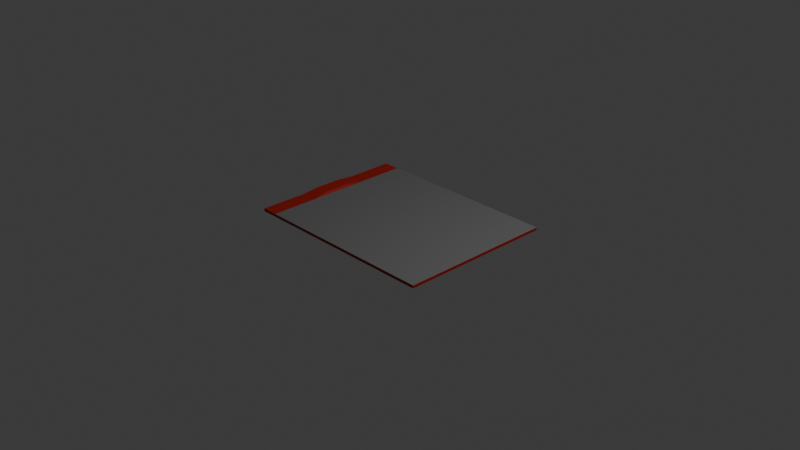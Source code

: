 # Source: ClipBoard.blend  (saved by Blender 4.4.32; exported with 4.5.12 LTS)
import bpy
from mathutils import Matrix  # noqa: F401  (used for matrix-valued properties, if any)

bpy.ops.wm.read_factory_settings(use_empty=True)
scene = bpy.context.scene
scene.name = 'Scene'

# ---- collections
col_collection = bpy.data.collections.new('Collection'); scene.collection.children.link(col_collection)

# ---- materials (node trees are filled in below, after node groups)
mat_top = bpy.data.materials.new('Top')
mat_bottom = bpy.data.materials.new('Bottom')

# ---- material node trees
mat_top.use_nodes = True; mat_top.node_tree.nodes.clear()
_N = mat_top.node_tree.nodes; _L = mat_top.node_tree.links
n0 = _N.new('ShaderNodeBsdfPrincipled'); n0.name = 'Principled BSDF'; n0.location = (10, 300)
n0.inputs[0].default_value = (0.335, 0.004859, 0.0, 1.0)
n1 = _N.new('ShaderNodeOutputMaterial'); n1.name = 'Material Output'; n1.location = (300, 300)
_L.new(n0.outputs[0], n1.inputs[0])
n1.is_active_output = True
mat_bottom.use_nodes = True; mat_bottom.node_tree.nodes.clear()
_N = mat_bottom.node_tree.nodes; _L = mat_bottom.node_tree.links
n0 = _N.new('ShaderNodeBsdfPrincipled'); n0.name = 'Principled BSDF'; n0.location = (10, 300)
n0.inputs[0].default_value = (0.1456, 0.1456, 0.1456, 1.0)
n1 = _N.new('ShaderNodeOutputMaterial'); n1.name = 'Material Output'; n1.location = (300, 300)
_L.new(n0.outputs[0], n1.inputs[0])
n1.is_active_output = True

# ---- world
world_world = bpy.data.worlds.new('World'); scene.world = world_world
world_world.use_nodes = True; world_world.node_tree.nodes.clear()
_N = world_world.node_tree.nodes; _L = world_world.node_tree.links
n0 = _N.new('ShaderNodeOutputWorld'); n0.name = 'World Output'; n0.location = (300, 300)
n1 = _N.new('ShaderNodeBackground'); n1.name = 'Background'; n1.location = (10, 300)
n1.inputs[0].default_value = (0.05088, 0.05088, 0.05088, 1.0)
_L.new(n1.outputs[0], n0.inputs[0])
n0.is_active_output = True
world_world.color = (0.05088, 0.05088, 0.05088)
world_world.sun_shadow_jitter_overblur = 0.0

# ---- cameras
cam_camera = bpy.data.cameras.new('Camera')
cam_camera.clip_end = 100.0
cam_camera.ortho_scale = 7.314

# ---- lights
light_light = bpy.data.lights.new('Light', 'POINT')
light_light.energy = 1000.0
light_light.shadow_soft_size = 0.1

# ---- meshes
me_cube_001 = bpy.data.meshes.new('Cube.001')
me_cube_001.from_pydata([(-1.0, -1.0, -1.0), (-1.0, -1.0, 1.0), (-1.0, 1.0, -1.0), (-1.0, 1.0, 1.0), (1.0, -1.0, -1.0), (1.0, -1.0, 1.0), (1.0, 1.0, -1.0), (1.0, 1.0, 1.0), (-0.8339, 1.0, -1.0), (-0.8339, 1.0, 1.0), (-0.8339, -1.0, -1.0), (-0.8339, -1.0, 1.0), (-1.0, 0.3812, -1.0), (-1.0, -0.3812, -1.0), (-1.0, -0.3812, 1.0), (-1.0, 0.3812, 1.0), (1.0, -0.3812, -1.0), (1.0, 0.3812, -1.0), (1.0, 0.3812, 1.0), (1.0, -0.3812, 1.0), (-0.8339, 0.3812, 1.0), (-0.8339, -0.3812, 1.0), (-0.8339, 0.3812, -1.0), (-0.8339, -0.3812, -1.0), (-1.0, 0.1843, -2.164), (-1.0, -0.1843, -2.164), (-1.0, -0.1843, 1.0), (-1.0, 0.1843, 1.0), (1.0, -0.1843, -1.0), (1.0, 0.1843, -1.0), (1.0, 0.1843, 1.0), (1.0, -0.1843, 1.0), (-0.8339, 0.1843, 1.0), (-0.8339, -0.1843, 1.0), (-0.8339, 0.1843, -1.0), (-0.8339, -0.1843, -1.0), (-0.8618, 1.0, -1.0), (-0.8618, -1.0, 1.0), (-0.8618, 1.0, 1.0), (-0.8618, -1.0, -1.0), (-0.8618, 0.3812, -1.0), (-0.8618, -0.3812, -1.0), (-0.8618, 0.3812, 1.0), (-0.8618, -0.3812, 1.0), (-0.8618, 0.1843, 1.0), (-0.8618, -0.1843, 1.0), (-0.8618, 0.1843, -2.164), (-0.8618, -0.1843, -2.164)], [], [(12, 15, 3, 2), (8, 9, 7, 6), (16, 19, 5, 4), (39, 37, 1, 0), (23, 16, 4, 10), (43, 14, 1, 37), (19, 21, 11, 5), (41, 23, 10, 39), (4, 5, 11, 10), (36, 38, 9, 8), (36, 8, 22, 40), (47, 35, 23, 41), (7, 9, 20, 18), (31, 33, 21, 19), (38, 3, 15, 42), (45, 26, 14, 43), (8, 6, 17, 22), (35, 28, 16, 23), (6, 7, 18, 17), (28, 31, 19, 16), (0, 1, 14, 13), (24, 27, 15, 12), (13, 14, 26, 25), (25, 26, 27, 24), (17, 18, 30, 29), (29, 30, 31, 28), (22, 17, 29, 34), (34, 29, 28, 35), (42, 15, 27, 44), (44, 27, 26, 45), (18, 20, 32, 30), (30, 32, 33, 31), (40, 22, 34, 46), (46, 34, 35, 47), (24, 46, 47, 25), (12, 40, 46, 24), (32, 44, 45, 33), (20, 42, 44, 32), (33, 45, 43, 21), (9, 38, 42, 20), (25, 47, 41, 13), (2, 36, 40, 12), (2, 3, 38, 36), (13, 41, 39, 0), (21, 43, 37, 11), (10, 11, 37, 39)])
me_cube_001.polygons.foreach_set('material_index', [0, 0, 0, 0, 1, 0, 1, 0, 0, 0, 0, 0, 1, 1, 0, 0, 1, 1, 0, 0, 0, 0, 0, 0, 0, 0, 1, 1, 0, 0, 1, 1, 0, 0, 0, 0, 0, 0, 0, 0, 0, 0, 0, 0, 0, 0])
_uv = me_cube_001.uv_layers.new(name='UVMap')
_uv.uv.foreach_set('vector', [0.375, 0.1727, 0.625, 0.1727, 0.625, 0.25, 0.375, 0.25, 0.375, 0.2708, 0.625, 0.2708, 0.625, 0.5, 0.375, 0.5, 0.375, 0.6727, 0.625, 0.6727, 0.625, 0.75, 0.375, 0.75, 0.375, 0.9827, 0.625, 0.9827, 0.625, 1.0, 0.375, 1.0, 0.1458, 0.6727, 0.375, 0.6727, 0.375, 0.75, 0.1458, 0.75, 0.8577, 0.6727, 0.875, 0.6727, 0.875, 0.75, 0.8577, 0.75, 0.625, 0.6727, 0.8542, 0.6727, 0.8542, 0.75, 0.625, 0.75, 0.1423, 0.6727, 0.1458, 0.6727, 0.1458, 0.75, 0.1423, 0.75, 0.375, 0.75, 0.625, 0.75, 0.625, 0.9792, 0.375, 0.9792, 0.375, 0.2673, 0.625, 0.2673, 0.625, 0.2708, 0.375, 0.2708, 0.1423, 0.5, 0.1458, 0.5, 0.1458, 0.5773, 0.1423, 0.5773, 0.1423, 0.648, 0.1458, 0.648, 0.1458, 0.6727, 0.1423, 0.6727, 0.625, 0.5, 0.8542, 0.5, 0.8542, 0.5773, 0.625, 0.5773, 0.625, 0.648, 0.8542, 0.648, 0.8542, 0.6727, 0.625, 0.6727, 0.8577, 0.5, 0.875, 0.5, 0.875, 0.5773, 0.8577, 0.5773, 0.8577, 0.648, 0.875, 0.648, 0.875, 0.6727, 0.8577, 0.6727, 0.1458, 0.5, 0.375, 0.5, 0.375, 0.5773, 0.1458, 0.5773, 0.1458, 0.648, 0.375, 0.648, 0.375, 0.6727, 0.1458, 0.6727, 0.375, 0.5, 0.625, 0.5, 0.625, 0.5773, 0.375, 0.5773, 0.375, 0.648, 0.625, 0.648, 0.625, 0.6727, 0.375, 0.6727, 0.375, 0.0, 0.625, 0.0, 0.625, 0.07735, 0.375, 0.07735, 0.375, 0.148, 0.625, 0.148, 0.625, 0.1727, 0.375, 0.1727, 0.375, 0.07735, 0.625, 0.07735, 0.625, 0.102, 0.375, 0.102, 0.375, 0.102, 0.625, 0.102, 0.625, 0.148, 0.375, 0.148, 0.375, 0.5773, 0.625, 0.5773, 0.625, 0.602, 0.375, 0.602, 0.375, 0.602, 0.625, 0.602, 0.625, 0.648, 0.375, 0.648, 0.1458, 0.5773, 0.375, 0.5773, 0.375, 0.602, 0.1458, 0.602, 0.1458, 0.602, 0.375, 0.602, 0.375, 0.648, 0.1458, 0.648, 0.8577, 0.5773, 0.875, 0.5773, 0.875, 0.602, 0.8577, 0.602, 0.8577, 0.602, 0.875, 0.602, 0.875, 0.648, 0.8577, 0.648, 0.625, 0.5773, 0.8542, 0.5773, 0.8542, 0.602, 0.625, 0.602, 0.625, 0.602, 0.8542, 0.602, 0.8542, 0.648, 0.625, 0.648, 0.1423, 0.5773, 0.1458, 0.5773, 0.1458, 0.602, 0.1423, 0.602, 0.1423, 0.602, 0.1458, 0.602, 0.1458, 0.648, 0.1423, 0.648, 0.125, 0.602, 0.1423, 0.602, 0.1423, 0.648, 0.125, 0.648, 0.125, 0.5773, 0.1423, 0.5773, 0.1423, 0.602, 0.125, 0.602, 0.8542, 0.602, 0.8577, 0.602, 0.8577, 0.648, 0.8542, 0.648, 0.8542, 0.5773, 0.8577, 0.5773, 0.8577, 0.602, 0.8542, 0.602, 0.8542, 0.648, 0.8577, 0.648, 0.8577, 0.6727, 0.8542, 0.6727, 0.8542, 0.5, 0.8577, 0.5, 0.8577, 0.5773, 0.8542, 0.5773, 0.125, 0.648, 0.1423, 0.648, 0.1423, 0.6727, 0.125, 0.6727, 0.125, 0.5, 0.1423, 0.5, 0.1423, 0.5773, 0.125, 0.5773, 0.375, 0.25, 0.625, 0.25, 0.625, 0.2673, 0.375, 0.2673, 0.125, 0.6727, 0.1423, 0.6727, 0.1423, 0.75, 0.125, 0.75, 0.8542, 0.6727, 0.8577, 0.6727, 0.8577, 0.75, 0.8542, 0.75, 0.375, 0.9792, 0.625, 0.9792, 0.625, 0.9827, 0.375, 0.9827])
me_cube_001.materials.append(mat_top)
me_cube_001.materials.append(mat_bottom)
me_cube_001.update()

# ---- objects
ob_light = bpy.data.objects.new('Light', light_light)
ob_camera = bpy.data.objects.new('Camera', cam_camera)
ob_cube = bpy.data.objects.new('Cube', me_cube_001)

# ---- transforms, parenting, visibility, modifiers, constraints
ob_light.location = (4.076, 0.9994, 5.904)
ob_light.rotation_euler = (0.6503, 0.05522, 1.866)
ob_light.scale = (0.9981, 0.9999, 0.9999)
ob_light.lock_rotations_4d = False
ob_light.empty_display_type = 'ARROWS'
ob_light.color = (0.0, 0.0, 0.0, 0.0)
ob_light.lineart.crease_threshold = 0.0
ob_camera.location = (7.359, -6.916, 4.958)
ob_camera.rotation_euler = (1.109, 0.0, 0.8149)
ob_camera.scale = (0.9989, 0.9998, 0.9992)
ob_camera.lock_rotations_4d = False
ob_camera.empty_display_type = 'ARROWS'
ob_camera.color = (0.0, 0.0, 0.0, 0.0)
ob_camera.display_type = 'WIRE'
ob_camera.lineart.crease_threshold = 0.0
ob_cube.location = (0.0, -0.00403, 0.0)
ob_cube.scale = (1.104, 0.8531, -0.01553)

# ---- collection membership
col_collection.objects.link(ob_light)
col_collection.objects.link(ob_camera)
col_collection.objects.link(ob_cube)

# ---- scene / render settings (as saved in the file)
scene.camera = ob_camera
scene.frame_start = 1; scene.frame_end = 250; scene.frame_set(1)
scene.render.engine = 'BLENDER_EEVEE_NEXT'
bpy.context.view_layer.update()
